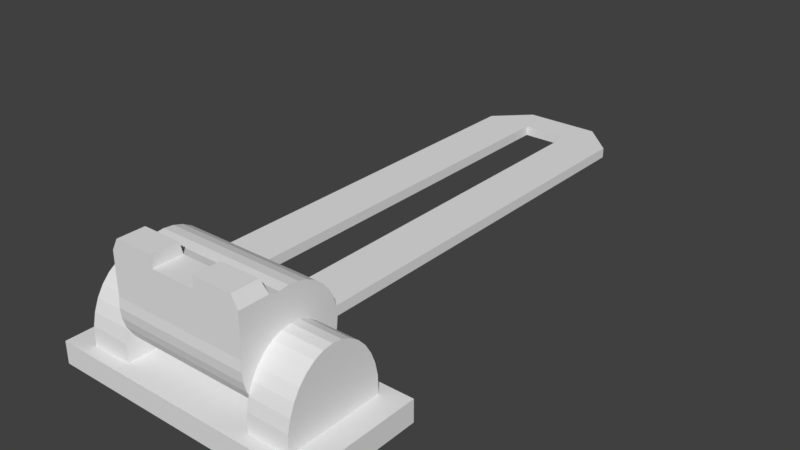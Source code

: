 # Source: sights.blend  (saved by Blender 2.79.0; exported with 4.5.12 LTS)
import bpy
from mathutils import Matrix  # noqa: F401  (used for matrix-valued properties, if any)

bpy.ops.wm.read_factory_settings(use_empty=True)
scene = bpy.context.scene
scene.name = 'Scene'

# ---- collections
col_collection_1 = bpy.data.collections.new('Collection 1'); scene.collection.children.link(col_collection_1)

# ---- world
world_world = bpy.data.worlds.new('World'); scene.world = world_world
world_world.color = (0.05088, 0.05088, 0.05088)
world_world.use_sun_shadow = False
world_world.sun_shadow_jitter_overblur = 0.0
world_world.cycles.sampling_method = 'MANUAL'

# ---- meshes
me_cylinder = bpy.data.meshes.new('Cylinder')
me_cylinder.from_pydata([(-0.1208, 0.08712, 0.1926), (0.1208, 0.08712, 0.1926), (-0.1208, 0.08544, 0.1757), (0.1208, 0.08544, 0.1757), (-0.1208, 0.08049, 0.1593), (0.1208, 0.08049, 0.1593), (-0.1208, 0.07244, 0.1442), (0.1208, 0.07244, 0.1442), (-0.1208, 0.0616, 0.131), (0.1208, 0.0616, 0.131), (-0.1208, 0.0484, 0.1202), (0.1208, 0.0484, 0.1202), (-0.1208, 0.03334, 0.1122), (0.1208, 0.03334, 0.1122), (-0.1208, 0.017, 0.1072), (0.1208, 0.017, 0.1072), (-0.1208, 3.008e-07, 0.1055), (0.1208, 3.008e-07, 0.1055), (-0.1208, -0.017, 0.1072), (0.1208, -0.017, 0.1072), (-0.1208, -0.03334, 0.1122), (0.1208, -0.03334, 0.1122), (-0.1208, -0.0484, 0.1202), (0.1208, -0.0484, 0.1202), (-0.1208, -0.0616, 0.131), (0.1208, -0.0616, 0.131), (-0.1208, -0.07244, 0.1442), (0.1208, -0.07244, 0.1442), (-0.1208, -0.08049, 0.1593), (0.1208, -0.08049, 0.1593), (-0.1208, -0.08544, 0.1757), (0.1208, -0.08544, 0.1757), (-0.1208, -0.08712, 0.1926), (0.1208, -0.08712, 0.1926), (-0.1208, -0.08544, 0.2096), (0.1208, -0.08544, 0.2096), (-0.1208, -0.08541, 0.2315), (0.1208, -0.08541, 0.2315), (-0.1208, -0.08535, 0.2465), (0.1208, -0.08535, 0.2465), (-0.1208, -0.08528, 0.2623), (0.1208, -0.08528, 0.2623), (-0.1208, -0.08518, 0.2813), (0.1208, -0.08518, 0.2813), (-0.1208, -0.03334, 0.2813), (0.1208, -0.03334, 0.2813), (-0.1208, -0.017, 0.2781), (0.1208, -0.017, 0.2781), (-0.1208, 3.781e-07, 0.2798), (0.1208, 3.781e-07, 0.2798), (-0.1208, 0.017, 0.2781), (0.1208, 0.017, 0.2781), (-0.1208, 0.03334, 0.2731), (0.1208, 0.03334, 0.2731), (-0.1208, 0.0484, 0.2651), (0.1208, 0.0484, 0.2651), (-0.1208, 0.0616, 0.2542), (0.1208, 0.0616, 0.2542), (-0.1208, 0.07244, 0.241), (0.1208, 0.07244, 0.241), (-0.1208, 0.08049, 0.226), (0.1208, 0.08049, 0.226), (-0.1208, 0.08544, 0.2096), (0.1208, 0.08544, 0.2096), (-0.1096, -0.08513, 0.3016), (0.1096, -0.08513, 0.3016), (-0.1096, -0.0381, 0.3016), (0.1096, -0.0381, 0.3016), (-0.04001, 0.08712, 0.1926), (-0.04001, 0.08544, 0.1757), (-0.04001, 0.08049, 0.1593), (-0.04001, 0.07244, 0.1442), (-0.04001, 0.0616, 0.131), (-0.04001, 0.0484, 0.1202), (-0.04001, 0.03334, 0.1122), (-0.04001, 0.017, 0.1072), (-0.04001, 3.008e-07, 0.1055), (-0.04001, -0.017, 0.1072), (-0.04001, -0.03334, 0.1122), (-0.04001, -0.0484, 0.1202), (-0.04001, -0.0616, 0.131), (-0.04001, -0.07244, 0.1442), (-0.04001, -0.08049, 0.1593), (-0.04001, -0.08544, 0.1757), (-0.04001, -0.08712, 0.1926), (-0.04001, -0.08544, 0.2096), (-0.04001, -0.08541, 0.2315), (-0.04001, -0.08535, 0.2465), (-0.04001, -0.08528, 0.2623), (-0.04001, -0.08518, 0.2813), (-0.04001, -0.03334, 0.2813), (-0.04001, -0.017, 0.2781), (-0.04001, 3.781e-07, 0.2798), (-0.04001, 0.017, 0.2781), (-0.04001, 0.03334, 0.2731), (-0.04001, 0.0484, 0.2651), (-0.04001, 0.0616, 0.2542), (-0.04001, 0.07244, 0.241), (-0.04001, 0.08049, 0.226), (-0.04001, 0.08544, 0.2096), (-0.03991, -0.08513, 0.3016), (-0.03991, -0.0381, 0.3016), (0.04, 0.08712, 0.1926), (0.04, 0.08544, 0.1757), (0.04, 0.08049, 0.1593), (0.04, 0.07244, 0.1442), (0.04, 0.0616, 0.131), (0.04, 0.0484, 0.1202), (0.04, 0.03334, 0.1122), (0.04, 0.017, 0.1072), (0.04, 2.985e-07, 0.1055), (0.04, -0.017, 0.1072), (0.04, -0.03334, 0.1122), (0.04, -0.0484, 0.1202), (0.04, -0.0616, 0.131), (0.04, -0.07244, 0.1442), (0.04, -0.08049, 0.1593), (0.04, -0.08544, 0.1757), (0.04, -0.08712, 0.1926), (0.04, -0.08544, 0.2096), (0.04, -0.08541, 0.2315), (0.04, -0.08535, 0.2465), (0.04, -0.08528, 0.2623), (0.04, -0.08518, 0.2813), (0.04, -0.03334, 0.2813), (0.04, -0.017, 0.2781), (0.04, 3.758e-07, 0.2798), (0.04, 0.017, 0.2781), (0.04, 0.03334, 0.2731), (0.04, 0.0484, 0.2651), (0.04, 0.0616, 0.2542), (0.04, 0.07244, 0.241), (0.04, 0.08049, 0.226), (0.04, 0.08544, 0.2096), (0.03998, -0.08513, 0.3016), (0.03998, -0.0381, 0.3016), (0.04, 0.8325, 0.1926), (0.06464, 0.8325, 0.1926), (-0.04001, 0.8324, 0.2096), (-0.06464, 0.8324, 0.2096), (-0.06464, 0.8325, 0.1926), (0.06464, 0.8324, 0.2096), (-0.04001, 0.8325, 0.1926), (0.04, 0.8324, 0.2096), (0.04, 0.7771, 0.1926), (0.1208, 0.7771, 0.1926), (0.04, 0.7769, 0.2096), (0.1208, 0.7769, 0.2096), (-0.04001, 0.7771, 0.1926), (-0.04001, 0.7769, 0.2096), (-0.1208, 0.7769, 0.2096), (-0.1208, 0.7771, 0.1926)], [], [(102, 1, 3, 103), (103, 3, 5, 104), (104, 5, 7, 105), (105, 7, 9, 106), (106, 9, 11, 107), (107, 11, 13, 108), (108, 13, 15, 109), (109, 15, 17, 110), (110, 17, 19, 111), (111, 19, 21, 112), (112, 21, 23, 113), (113, 23, 25, 114), (114, 25, 27, 115), (115, 27, 29, 116), (116, 29, 31, 117), (117, 31, 33, 118), (118, 33, 35, 119), (119, 35, 37, 120), (120, 37, 39, 121), (121, 39, 41, 122), (122, 41, 43, 123), (90, 44, 66, 101), (124, 45, 47, 125), (125, 47, 49, 126), (126, 49, 51, 127), (127, 51, 53, 128), (128, 53, 55, 129), (129, 55, 57, 130), (130, 57, 59, 131), (131, 59, 61, 132), (3, 1, 63, 61, 59, 57, 55, 53, 51, 49, 47, 45, 43, 41, 39, 37, 35, 33, 31, 29, 27, 25, 23, 21, 19, 17, 15, 13, 11, 9, 7, 5), (132, 61, 63, 133), (151, 150, 139, 140), (0, 2, 4, 6, 8, 10, 12, 14, 16, 18, 20, 22, 24, 26, 28, 30, 32, 34, 36, 38, 40, 42, 44, 46, 48, 50, 52, 54, 56, 58, 60, 62), (134, 65, 67, 135), (44, 42, 64, 66), (43, 45, 67, 65), (123, 43, 65, 134), (42, 89, 100, 64), (64, 100, 101, 66), (146, 149, 148, 144), (60, 98, 99, 62), (58, 97, 98, 60), (56, 96, 97, 58), (54, 95, 96, 56), (52, 94, 95, 54), (50, 93, 94, 52), (48, 92, 93, 50), (46, 91, 92, 48), (44, 90, 91, 46), (90, 101, 100, 89), (40, 88, 89, 42), (38, 87, 88, 40), (36, 86, 87, 38), (34, 85, 86, 36), (32, 84, 85, 34), (30, 83, 84, 32), (28, 82, 83, 30), (26, 81, 82, 28), (24, 80, 81, 26), (22, 79, 80, 24), (20, 78, 79, 22), (18, 77, 78, 20), (16, 76, 77, 18), (14, 75, 76, 16), (12, 74, 75, 14), (10, 73, 74, 12), (8, 72, 73, 10), (6, 71, 72, 8), (4, 70, 71, 6), (2, 69, 70, 4), (0, 68, 69, 2), (45, 124, 135, 67), (124, 123, 134, 135), (89, 123, 124, 90), (99, 133, 102, 68), (98, 132, 133, 99), (97, 131, 132, 98), (96, 130, 131, 97), (95, 129, 130, 96), (94, 128, 129, 95), (93, 127, 128, 94), (92, 126, 127, 93), (91, 125, 126, 92), (90, 124, 125, 91), (88, 122, 123, 89), (87, 121, 122, 88), (86, 120, 121, 87), (85, 119, 120, 86), (84, 118, 119, 85), (83, 117, 118, 84), (82, 116, 117, 83), (81, 115, 116, 82), (80, 114, 115, 81), (79, 113, 114, 80), (78, 112, 113, 79), (77, 111, 112, 78), (76, 110, 111, 77), (75, 109, 110, 76), (74, 108, 109, 75), (73, 107, 108, 74), (72, 106, 107, 73), (71, 105, 106, 72), (70, 104, 105, 71), (69, 103, 104, 70), (68, 102, 103, 69), (143, 141, 137, 136), (139, 138, 142, 140), (145, 144, 136, 137), (142, 138, 143, 136), (147, 145, 137, 141), (146, 147, 141, 143), (148, 151, 140, 142), (150, 149, 138, 139), (133, 63, 147, 146), (63, 1, 145, 147), (102, 133, 146, 144), (1, 102, 144, 145), (62, 99, 149, 150), (68, 0, 151, 148), (99, 68, 148, 149), (0, 62, 150, 151), (142, 136, 144, 148), (146, 143, 138, 149)])
me_cylinder.use_remesh_preserve_volume = False
me_cylinder.use_remesh_preserve_attributes = False
me_cylinder.use_mirror_vertex_groups = False
me_cylinder.update()
me_cube_001 = bpy.data.meshes.new('Cube.001')
me_cube_001.from_pydata([(0.3297, -0.2286, 0.1216), (0.5294, -0.2286, 0.1216), (0.3297, -0.2154, 0.1653), (0.5294, -0.2154, 0.1653), (0.3297, -0.1938, 0.2056), (0.5294, -0.1938, 0.2056), (0.3297, -0.1648, 0.241), (0.5294, -0.1648, 0.241), (0.3297, -0.1295, 0.2699), (0.5294, -0.1295, 0.2699), (0.3297, -0.0892, 0.2915), (0.5294, -0.0892, 0.2915), (0.3297, -0.04548, 0.3048), (0.5294, -0.04548, 0.3048), (0.3297, 4.936e-07, 0.3092), (0.5294, 4.936e-07, 0.3092), (0.3297, 0.04548, 0.3048), (0.5294, 0.04548, 0.3048), (0.3297, 0.0892, 0.2915), (0.5294, 0.0892, 0.2915), (0.3297, 0.1295, 0.2699), (0.5294, 0.1295, 0.2699), (0.3297, 0.1648, 0.241), (0.5294, 0.1648, 0.241), (0.3297, 0.1938, 0.2056), (0.5294, 0.1938, 0.2056), (0.3297, 0.2154, 0.1653), (0.5294, 0.2154, 0.1653), (0.3297, 0.2286, 0.1216), (0.5294, 0.2286, 0.1216), (5.96e-08, -0.2907, -0.02398), (5.96e-08, -0.2907, 0.05598), (5.96e-08, 0.2907, -0.02398), (5.96e-08, 0.2907, 0.05598), (0.6478, -0.2907, -0.02398), (0.6478, -0.2907, 0.05598), (0.6478, 0.2907, -0.02398), (0.6478, 0.2907, 0.05598), (0.5294, -0.2319, 0.05598), (0.3297, -0.2319, 0.05598), (0.5294, 0.2319, 0.05598), (0.3297, 0.2319, 0.05598)], [], [(0, 1, 3, 2), (2, 3, 5, 4), (4, 5, 7, 6), (6, 7, 9, 8), (8, 9, 11, 10), (10, 11, 13, 12), (12, 13, 15, 14), (14, 15, 17, 16), (16, 17, 19, 18), (18, 19, 21, 20), (20, 21, 23, 22), (22, 23, 25, 24), (24, 25, 27, 26), (26, 27, 29, 28), (28, 29, 40, 41), (30, 31, 33, 32), (32, 33, 37, 36), (36, 37, 35, 34), (34, 35, 31, 30), (32, 36, 34, 30), (37, 40, 38, 39, 31, 35), (38, 40, 29, 27, 25, 23, 21, 19, 17, 15, 13, 11, 9, 7, 5, 3, 1), (31, 39, 41, 40, 37, 33), (41, 39, 0, 2, 4, 6, 8, 10, 12, 14, 16, 18, 20, 22, 24, 26, 28), (39, 38, 1, 0)])
me_cube_001.use_remesh_preserve_volume = False
me_cube_001.use_remesh_preserve_attributes = False
me_cube_001.use_mirror_vertex_groups = False
me_cube_001.update()

# ---- objects
ob_sight_001 = bpy.data.objects.new('Sight.001', me_cylinder)
ob_sight = bpy.data.objects.new('Sight', me_cube_001)

# ---- transforms, parenting, visibility, modifiers, constraints
ob_sight_001.location = (0.0, 0.0, 0.0)
ob_sight_001.lineart.crease_threshold = 0.0
ob_sight.location = (0.0, 0.0, 0.07294)
ob_sight.scale = (0.3668, 0.3668, 0.487)
ob_sight.lineart.crease_threshold = 0.0
_m = ob_sight.modifiers.new('Mirror', 'MIRROR')

# ---- collection membership
col_collection_1.objects.link(ob_sight_001)
col_collection_1.objects.link(ob_sight)

# ---- scene / render settings (as saved in the file)
scene.frame_start = 1; scene.frame_end = 250; scene.frame_set(1)
scene.render.engine = 'BLENDER_EEVEE_NEXT'
scene.render.resolution_percentage = 50
scene.render.dither_intensity = 0.0
scene.cycles.use_denoising = False
scene.cycles.samples = 128
scene.cycles.sampling_pattern = 'TABULATED_SOBOL'
scene.cycles.use_adaptive_sampling = False
scene.cycles.use_light_tree = False
scene.cycles.blur_glossy = 0.0
scene.cycles.sample_clamp_indirect = 0.0
scene.view_settings.view_transform = 'Standard'
bpy.context.view_layer.update()

# ---- added for rendering (the .blend has no active camera and no usable light): camera, sun
cam_auto = bpy.data.cameras.new('AutoCamera')
cam_auto.lens = 50.0
cam_auto.sensor_width = 36.0
cam_auto.clip_end = 1000.0
ob_auto_camera = bpy.data.objects.new('AutoCamera', cam_auto)
scene.collection.objects.link(ob_auto_camera)
ob_auto_camera.location = (0.998871, -0.835725, 0.980525)
ob_auto_camera.rotation_euler = (1.09748, -7.21219e-08, 0.694738)
scene.camera = ob_auto_camera
light_auto_sun = bpy.data.lights.new('AutoSun', 'SUN')
light_auto_sun.energy = 3.0
light_auto_sun.angle = 0.0523599
ob_auto_sun = bpy.data.objects.new('AutoSun', light_auto_sun)
scene.collection.objects.link(ob_auto_sun)
ob_auto_sun.rotation_euler = (0.872665, 0.174533, 0.523599)
bpy.context.view_layer.update()
